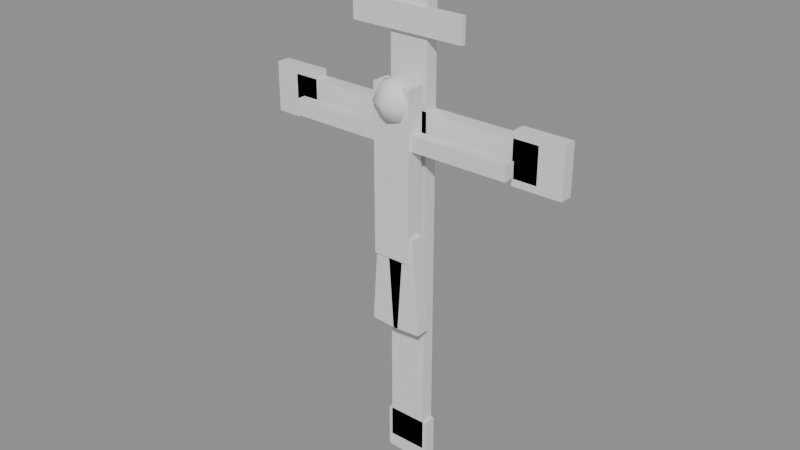 # Source: crucifix_big.blend  (saved by Blender 5.2.44; exported with 4.5.12 LTS)
import bpy
from mathutils import Matrix  # noqa: F401  (used for matrix-valued properties, if any)

bpy.ops.wm.read_factory_settings(use_empty=True)
scene = bpy.context.scene
scene.name = 'Scene'

# ---- materials (node trees are filled in below, after node groups)
mat_wood = bpy.data.materials.new('wood')
mat_gold = bpy.data.materials.new('gold')

# ---- material node trees
mat_wood.use_nodes = True; mat_wood.node_tree.nodes.clear()
_N = mat_wood.node_tree.nodes; _L = mat_wood.node_tree.links
n0 = _N.new('ShaderNodeBsdfPrincipled'); n0.name = 'Principled BSDF'; n0.location = (-200, 100)
n0.inputs[10].default_value = 0.005
n1 = _N.new('ShaderNodeOutputMaterial'); n1.name = 'Material Output'; n1.location = (200, 100)
_L.new(n0.outputs[0], n1.inputs[0])
n1.is_active_output = True
mat_gold.use_nodes = True; mat_gold.node_tree.nodes.clear()
_N = mat_gold.node_tree.nodes; _L = mat_gold.node_tree.links
n0 = _N.new('ShaderNodeBsdfPrincipled'); n0.name = 'Principled BSDF'; n0.location = (-200, 100)
n0.inputs[10].default_value = 0.005
n1 = _N.new('ShaderNodeOutputMaterial'); n1.name = 'Material Output'; n1.location = (200, 100)
_L.new(n0.outputs[0], n1.inputs[0])
n1.is_active_output = True

# ---- meshes
me_crucifix = bpy.data.meshes.new('crucifix')
me_crucifix.from_pydata([(-0.04414, -0.015, 0.0), (-0.04414, -0.015, 1.1), (-0.04414, 0.015, 0.0), (-0.04414, 0.015, 1.1), (0.04414, -0.015, 0.0), (0.04414, -0.015, 1.1), (0.04414, 0.015, 0.0), (0.04414, 0.015, 1.1), (-0.3025, -0.015, 0.7299), (-0.3025, -0.015, 0.8101), (-0.3025, 0.015, 0.7299), (-0.3025, 0.015, 0.8101), (0.3025, -0.015, 0.7299), (0.3025, -0.015, 0.8101), (0.3025, 0.015, 0.7299), (0.3025, 0.015, 0.8101), (-0.3581, -0.015, 0.7144), (-0.3581, -0.015, 0.8256), (-0.3581, 0.015, 0.7144), (-0.3581, 0.015, 0.8256), (-0.2469, -0.015, 0.7144), (-0.2469, -0.015, 0.8256), (-0.2469, 0.015, 0.7144), (-0.2469, 0.015, 0.8256), (0.2469, -0.015, 0.7144), (0.2469, -0.015, 0.8256), (0.2469, 0.015, 0.7144), (0.2469, 0.015, 0.8256), (0.3581, -0.015, 0.7144), (0.3581, -0.015, 0.8256), (0.3581, 0.015, 0.7144), (0.3581, 0.015, 0.8256), (-0.05562, -0.015, 1.044), (-0.05562, -0.015, 1.156), (-0.05562, 0.015, 1.044), (-0.05562, 0.015, 1.156), (0.05562, -0.015, 1.044), (0.05562, -0.015, 1.156), (0.05562, 0.015, 1.044), (0.05562, 0.015, 1.156), (-0.05191, -0.015, -0.03191), (-0.05191, -0.015, 0.07191), (-0.05191, 0.015, -0.03191), (-0.05191, 0.015, 0.07191), (0.05191, -0.015, -0.03191), (0.05191, -0.015, 0.07191), (0.05191, 0.015, -0.03191), (0.05191, 0.015, 0.07191), (-0.132, -0.024, 0.9625), (-0.132, -0.024, 1.018), (-0.132, -0.014, 0.9625), (-0.132, -0.014, 1.018), (0.132, -0.024, 0.9625), (0.132, -0.024, 1.018), (0.132, -0.014, 0.9625), (0.132, -0.014, 1.018), (0.0, -0.048, 0.8844), (0.0, -0.01378, 0.8702), (0.0, 0.0004, 0.836), (0.0, -0.01378, 0.8018), (0.0, -0.048, 0.7876), (-0.05381, -0.0326, 0.3326), (0.0242, -0.0238, 0.8702), (0.03422, -0.01378, 0.836), (0.0242, -0.0238, 0.8018), (-0.03843, -0.0634, 0.552), (-0.05381, -0.0634, 0.3326), (0.03422, -0.048, 0.8702), (0.0484, -0.048, 0.836), (0.03422, -0.048, 0.8018), (0.264, -0.0348, 0.7755), (0.264, -0.0348, 0.7425), (0.0242, -0.0722, 0.8702), (0.03422, -0.08222, 0.836), (0.0242, -0.0722, 0.8018), (0.264, -0.0612, 0.7755), (0.264, -0.0612, 0.7425), (0.0, -0.08222, 0.8702), (0.0, -0.0964, 0.836), (0.0, -0.08222, 0.8018), (-0.264, -0.0348, 0.7755), (-0.264, -0.0348, 0.7425), (-0.0242, -0.0722, 0.8702), (-0.03422, -0.08222, 0.836), (-0.0242, -0.0722, 0.8018), (-0.264, -0.0612, 0.7755), (-0.264, -0.0612, 0.7425), (-0.03422, -0.048, 0.8702), (-0.0484, -0.048, 0.836), (-0.03422, -0.048, 0.8018), (0.044, -0.0282, 0.869), (0.044, -0.0282, 0.495), (-0.0242, -0.0238, 0.8702), (-0.03422, -0.01378, 0.836), (-0.0242, -0.0238, 0.8018), (0.044, -0.0678, 0.869), (0.044, -0.0678, 0.495), (-0.044, -0.0282, 0.869), (-0.044, -0.0282, 0.495), (-0.044, -0.0678, 0.869), (-0.044, -0.0678, 0.495), (-0.03843, -0.0326, 0.552), (0.01203, -0.0634, 0.328), (0.02741, -0.0634, 0.5474), (0.01203, -0.0326, 0.328), (0.02741, -0.0326, 0.5474), (0.001175, -0.0634, 0.328), (-0.01421, -0.0634, 0.5474), (0.001175, -0.0326, 0.328), (-0.01421, -0.0326, 0.5474), (0.06701, -0.0634, 0.3326), (0.05163, -0.0634, 0.552), (0.06701, -0.0326, 0.3326), (0.05163, -0.0326, 0.552)], [], [(0, 1, 3, 2), (2, 3, 7, 6), (6, 7, 5, 4), (4, 5, 1, 0), (2, 6, 4, 0), (7, 3, 1, 5), (8, 9, 11, 10), (10, 11, 15, 14), (14, 15, 13, 12), (12, 13, 9, 8), (10, 14, 12, 8), (15, 11, 9, 13), (16, 17, 19, 18), (18, 19, 23, 22), (22, 23, 21, 20), (20, 21, 17, 16), (18, 22, 20, 16), (23, 19, 17, 21), (24, 25, 27, 26), (26, 27, 31, 30), (30, 31, 29, 28), (28, 29, 25, 24), (26, 30, 28, 24), (31, 27, 25, 29), (32, 33, 35, 34), (34, 35, 39, 38), (38, 39, 37, 36), (36, 37, 33, 32), (34, 38, 36, 32), (39, 35, 33, 37), (40, 41, 43, 42), (42, 43, 47, 46), (46, 47, 45, 44), (44, 45, 41, 40), (42, 46, 44, 40), (47, 43, 41, 45), (48, 49, 51, 50), (50, 51, 55, 54), (54, 55, 53, 52), (52, 53, 49, 48), (50, 54, 52, 48), (55, 51, 49, 53), (60, 59, 64), (58, 57, 62, 63), (59, 58, 63, 64), (57, 56, 62), (60, 64, 69), (63, 62, 67, 68), (64, 63, 68, 69), (62, 56, 67), (60, 69, 74), (68, 67, 72, 73), (69, 68, 73, 74), (67, 56, 72), (60, 74, 79), (73, 72, 77, 78), (74, 73, 78, 79), (72, 56, 77), (77, 56, 82), (60, 79, 84), (78, 77, 82, 83), (79, 78, 83, 84), (84, 83, 88, 89), (82, 56, 87), (60, 84, 89), (83, 82, 87, 88), (89, 88, 93, 94), (87, 56, 92), (60, 89, 94), (88, 87, 92, 93), (94, 93, 58, 59), (92, 56, 57), (60, 94, 59), (93, 92, 57, 58), (100, 99, 97, 98), (98, 97, 90, 91), (91, 90, 95, 96), (96, 95, 99, 100), (98, 91, 96, 100), (90, 97, 99, 95), (86, 85, 80, 81), (81, 80, 70, 71), (71, 70, 75, 76), (76, 75, 85, 86), (81, 71, 76, 86), (70, 80, 85, 75), (66, 65, 101, 61), (61, 101, 105, 104), (104, 105, 103, 102), (102, 103, 65, 66), (61, 104, 102, 66), (105, 101, 65, 103), (106, 107, 109, 108), (108, 109, 113, 112), (112, 113, 111, 110), (110, 111, 107, 106), (108, 112, 110, 106), (113, 109, 107, 111)])
me_crucifix.polygons.foreach_set('use_smooth', [0, 0, 0, 0, 0, 0, 0, 0, 0, 0, 0, 0, 0, 0, 0, 0, 0, 0, 0, 0, 0, 0, 0, 0, 0, 0, 0, 0, 0, 0, 0, 0, 0, 0, 0, 0, 0, 0, 0, 0, 0, 0, 1, 1, 1, 1, 1, 1, 1, 1, 1, 1, 1, 1, 1, 1, 1, 1, 1, 1, 1, 1, 1, 1, 1, 1, 1, 1, 1, 1, 1, 1, 1, 1, 0, 0, 0, 0, 0, 0, 0, 0, 0, 0, 0, 0, 0, 0, 0, 0, 0, 0, 0, 0, 0, 0, 0, 0])
me_crucifix.polygons.foreach_set('material_index', [0, 0, 0, 0, 0, 0, 0, 0, 0, 0, 0, 0, 0, 0, 0, 0, 0, 0, 0, 0, 0, 0, 0, 0, 0, 0, 0, 0, 0, 0, 0, 0, 0, 0, 0, 0, 1, 1, 1, 1, 1, 1, 1, 1, 1, 1, 1, 1, 1, 1, 1, 1, 1, 1, 1, 1, 1, 1, 1, 1, 1, 1, 1, 1, 1, 1, 1, 1, 1, 1, 1, 1, 1, 1, 1, 1, 1, 1, 1, 1, 1, 1, 1, 1, 1, 1, 1, 1, 1, 1, 1, 1, 1, 1, 1, 1, 1, 1])
_uv = me_crucifix.uv_layers.new(name='Float2')
_uv.uv.foreach_set('vector', [-0.015, 0.0, -0.015, 1.1, 0.015, 1.1, 0.015, 0.0, -0.04414, 0.0, -0.04414, 1.1, 0.04414, 1.1, 0.04414, 0.0, 0.015, 0.0, 0.015, 1.1, -0.015, 1.1, -0.015, 0.0, 0.04414, 0.0, 0.04414, 1.1, -0.04414, 1.1, -0.04414, 0.0, -0.04414, 0.015, 0.04414, 0.015, 0.04414, -0.015, -0.04414, -0.015, 0.04414, 0.015, -0.04414, 0.015, -0.04414, -0.015, 0.04414, -0.015, -0.015, 0.7299, -0.015, 0.8101, 0.015, 0.8101, 0.015, 0.7299, -0.3025, 0.7299, -0.3025, 0.8101, 0.3025, 0.8101, 0.3025, 0.7299, 0.015, 0.7299, 0.015, 0.8101, -0.015, 0.8101, -0.015, 0.7299, 0.3025, 0.7299, 0.3025, 0.8101, -0.3025, 0.8101, -0.3025, 0.7299, -0.3025, 0.015, 0.3025, 0.015, 0.3025, -0.015, -0.3025, -0.015, 0.3025, 0.015, -0.3025, 0.015, -0.3025, -0.015, 0.3025, -0.015, -0.015, 0.7144, -0.015, 0.8256, 0.015, 0.8256, 0.015, 0.7144, -0.3581, 0.7144, -0.3581, 0.8256, -0.2469, 0.8256, -0.2469, 0.7144, 0.015, 0.7144, 0.015, 0.8256, -0.015, 0.8256, -0.015, 0.7144, -0.2469, 0.7144, -0.2469, 0.8256, -0.3581, 0.8256, -0.3581, 0.7144, -0.3581, 0.015, -0.2469, 0.015, -0.2469, -0.015, -0.3581, -0.015, -0.2469, 0.015, -0.3581, 0.015, -0.3581, -0.015, -0.2469, -0.015, -0.015, 0.7144, -0.015, 0.8256, 0.015, 0.8256, 0.015, 0.7144, 0.2469, 0.7144, 0.2469, 0.8256, 0.3581, 0.8256, 0.3581, 0.7144, 0.015, 0.7144, 0.015, 0.8256, -0.015, 0.8256, -0.015, 0.7144, 0.3581, 0.7144, 0.3581, 0.8256, 0.2469, 0.8256, 0.2469, 0.7144, 0.2469, 0.015, 0.3581, 0.015, 0.3581, -0.015, 0.2469, -0.015, 0.3581, 0.015, 0.2469, 0.015, 0.2469, -0.015, 0.3581, -0.015, -0.015, 1.044, -0.015, 1.156, 0.015, 1.156, 0.015, 1.044, -0.05562, 1.044, -0.05562, 1.156, 0.05562, 1.156, 0.05562, 1.044, 0.015, 1.044, 0.015, 1.156, -0.015, 1.156, -0.015, 1.044, 0.05562, 1.044, 0.05562, 1.156, -0.05562, 1.156, -0.05562, 1.044, -0.05562, 0.015, 0.05562, 0.015, 0.05562, -0.015, -0.05562, -0.015, 0.05562, 0.015, -0.05562, 0.015, -0.05562, -0.015, 0.05562, -0.015, -0.015, -0.03191, -0.015, 0.07191, 0.015, 0.07191, 0.015, -0.03191, -0.05191, -0.03191, -0.05191, 0.07191, 0.05191, 0.07191, 0.05191, -0.03191, 0.015, -0.03191, 0.015, 0.07191, -0.015, 0.07191, -0.015, -0.03191, 0.05191, -0.03191, 0.05191, 0.07191, -0.05191, 0.07191, -0.05191, -0.03191, -0.05191, 0.015, 0.05191, 0.015, 0.05191, -0.015, -0.05191, -0.015, 0.05191, 0.015, -0.05191, 0.015, -0.05191, -0.015, 0.05191, -0.015, -0.024, 0.9625, -0.024, 1.018, -0.014, 1.018, -0.014, 0.9625, -0.132, 0.9625, -0.132, 1.018, 0.132, 1.018, 0.132, 0.9625, -0.014, 0.9625, -0.014, 1.018, -0.024, 1.018, -0.024, 0.9625, 0.132, 0.9625, 0.132, 1.018, -0.132, 1.018, -0.132, 0.9625, -0.132, -0.014, 0.132, -0.014, 0.132, -0.024, -0.132, -0.024, 0.132, -0.014, -0.132, -0.014, -0.132, -0.024, 0.132, -0.024, 0.0, -0.048, 0.0, -0.01378, 0.0242, -0.0238, 0.0, 0.836, 0.0, 0.8702, 0.0242, 0.8702, 0.03422, 0.836, 0.0, 0.8018, 0.0, 0.836, 0.03422, 0.836, 0.0242, 0.8018, 0.0, -0.01378, 0.0, -0.048, 0.0242, -0.0238, 0.0, -0.048, 0.0242, -0.0238, 0.03422, -0.048, -0.01378, 0.836, -0.0238, 0.8702, -0.048, 0.8702, -0.048, 0.836, -0.0238, 0.8018, -0.01378, 0.836, -0.048, 0.836, -0.048, 0.8018, 0.0242, -0.0238, 0.0, -0.048, 0.03422, -0.048, 0.0, -0.048, 0.03422, -0.048, 0.0242, -0.0722, -0.048, 0.836, -0.048, 0.8702, -0.0722, 0.8702, -0.08222, 0.836, -0.048, 0.8018, -0.048, 0.836, -0.08222, 0.836, -0.0722, 0.8018, 0.03422, -0.048, 0.0, -0.048, 0.0242, -0.0722, 0.0, -0.048, 0.0242, -0.0722, 0.0, -0.08222, 0.03422, 0.836, 0.0242, 0.8702, 0.0, 0.8702, 0.0, 0.836, 0.0242, 0.8018, 0.03422, 0.836, 0.0, 0.836, 0.0, 0.8018, 0.0242, -0.0722, 0.0, -0.048, 0.0, -0.08222, 0.0, -0.08222, 0.0, -0.048, -0.0242, -0.0722, 0.0, -0.048, 0.0, -0.08222, -0.0242, -0.0722, 0.0, 0.836, 0.0, 0.8702, -0.0242, 0.8702, -0.03422, 0.836, 0.0, 0.8018, 0.0, 0.836, -0.03422, 0.836, -0.0242, 0.8018, -0.0722, 0.8018, -0.08222, 0.836, -0.048, 0.836, -0.048, 0.8018, -0.0242, -0.0722, 0.0, -0.048, -0.03422, -0.048, 0.0, -0.048, -0.0242, -0.0722, -0.03422, -0.048, -0.08222, 0.836, -0.0722, 0.8702, -0.048, 0.8702, -0.048, 0.836, -0.048, 0.8018, -0.048, 0.836, -0.01378, 0.836, -0.0238, 0.8018, -0.03422, -0.048, 0.0, -0.048, -0.0242, -0.0238, 0.0, -0.048, -0.03422, -0.048, -0.0242, -0.0238, -0.048, 0.836, -0.048, 0.8702, -0.0238, 0.8702, -0.01378, 0.836, -0.0242, 0.8018, -0.03422, 0.836, 0.0, 0.836, 0.0, 0.8018, -0.0242, -0.0238, 0.0, -0.048, 0.0, -0.01378, 0.0, -0.048, -0.0242, -0.0238, 0.0, -0.01378, -0.03422, 0.836, -0.0242, 0.8702, 0.0, 0.8702, 0.0, 0.836, -0.0678, 0.495, -0.0678, 0.869, -0.0282, 0.869, -0.0282, 0.495, -0.044, 0.495, -0.044, 0.869, 0.044, 0.869, 0.044, 0.495, -0.0282, 0.495, -0.0282, 0.869, -0.0678, 0.869, -0.0678, 0.495, 0.044, 0.495, 0.044, 0.869, -0.044, 0.869, -0.044, 0.495, -0.044, -0.0282, 0.044, -0.0282, 0.044, -0.0678, -0.044, -0.0678, 0.044, -0.0282, -0.044, -0.0282, -0.044, -0.0678, 0.044, -0.0678, -0.0612, 0.7425, -0.0612, 0.7755, -0.0348, 0.7755, -0.0348, 0.7425, -0.264, 0.7425, -0.264, 0.7755, 0.264, 0.7755, 0.264, 0.7425, -0.0348, 0.7425, -0.0348, 0.7755, -0.0612, 0.7755, -0.0612, 0.7425, 0.264, 0.7425, 0.264, 0.7755, -0.264, 0.7755, -0.264, 0.7425, -0.264, -0.0348, 0.264, -0.0348, 0.264, -0.0612, -0.264, -0.0612, 0.264, -0.0348, -0.264, -0.0348, -0.264, -0.0612, 0.264, -0.0612, -0.0634, 0.3326, -0.0634, 0.552, -0.0326, 0.552, -0.0326, 0.3326, -0.05381, 0.3326, -0.03843, 0.552, 0.02741, 0.5474, 0.01203, 0.328, -0.0326, 0.328, -0.0326, 0.5474, -0.0634, 0.5474, -0.0634, 0.328, 0.01203, 0.328, 0.02741, 0.5474, -0.03843, 0.552, -0.05381, 0.3326, -0.05381, -0.0326, 0.01203, -0.0326, 0.01203, -0.0634, -0.05381, -0.0634, 0.02741, -0.0326, -0.03843, -0.0326, -0.03843, -0.0634, 0.02741, -0.0634, -0.0634, 0.328, -0.0634, 0.5474, -0.0326, 0.5474, -0.0326, 0.328, 0.001175, 0.328, -0.01421, 0.5474, 0.05163, 0.552, 0.06701, 0.3326, -0.0326, 0.3326, -0.0326, 0.552, -0.0634, 0.552, -0.0634, 0.3326, 0.06701, 0.3326, 0.05163, 0.552, -0.01421, 0.5474, 0.001175, 0.328, 0.001175, -0.0326, 0.06701, -0.0326, 0.06701, -0.0634, 0.001175, -0.0634, 0.05163, -0.0326, -0.01421, -0.0326, -0.01421, -0.0634, 0.05163, -0.0634])
me_crucifix.materials.append(mat_wood)
me_crucifix.materials.append(mat_gold)
me_crucifix.update()

# ---- objects
ob_crucifix_big = bpy.data.objects.new('crucifix_big', None)
ob_crucifix_big_mesh = bpy.data.objects.new('crucifix_big_mesh', me_crucifix)

# ---- transforms, parenting, visibility, modifiers, constraints
ob_crucifix_big.location = (0.0, 0.0, 0.0)
ob_crucifix_big_mesh.parent = ob_crucifix_big
ob_crucifix_big_mesh.location = (0.0, 0.0, 0.0)

# ---- collection membership
scene.collection.objects.link(ob_crucifix_big)
scene.collection.objects.link(ob_crucifix_big_mesh)

# ---- scene / render settings (as saved in the file)
scene.frame_start = 1; scene.frame_end = 250; scene.frame_set(1)
scene.render.engine = 'BLENDER_EEVEE_NEXT'
scene.render.bake_bias = 0.0
scene.render.bake_samples = 0
scene.render.compositor_device = 'GPU'
scene.eevee.use_volume_custom_range = False
scene.eevee.fast_gi_thickness_near = 0.1
scene.eevee.fast_gi_thickness_far = 0.0
scene.eevee.ray_tracing_options.screen_trace_thickness = 0.1
bpy.context.view_layer.update()

# ---- added for rendering (the .blend has no active camera and no usable light): camera, sun + grey world if the file has none
cam_auto = bpy.data.cameras.new('AutoCamera')
cam_auto.lens = 50.0
cam_auto.sensor_width = 36.0
cam_auto.clip_end = 1000.0
ob_auto_camera = bpy.data.objects.new('AutoCamera', cam_auto)
scene.collection.objects.link(ob_auto_camera)
ob_auto_camera.location = (1.28724, -1.58539, 1.59165)
ob_auto_camera.rotation_euler = (1.09748, -7.21219e-08, 0.694738)
scene.camera = ob_auto_camera
light_auto_sun = bpy.data.lights.new('AutoSun', 'SUN')
light_auto_sun.energy = 3.0
light_auto_sun.angle = 0.0523599
ob_auto_sun = bpy.data.objects.new('AutoSun', light_auto_sun)
scene.collection.objects.link(ob_auto_sun)
ob_auto_sun.rotation_euler = (0.872665, 0.174533, 0.523599)
if scene.world is None:
    world_auto = bpy.data.worlds.new('AutoWorld')
    world_auto.color = (0.3, 0.3, 0.3)
    scene.world = world_auto
bpy.context.view_layer.update()
